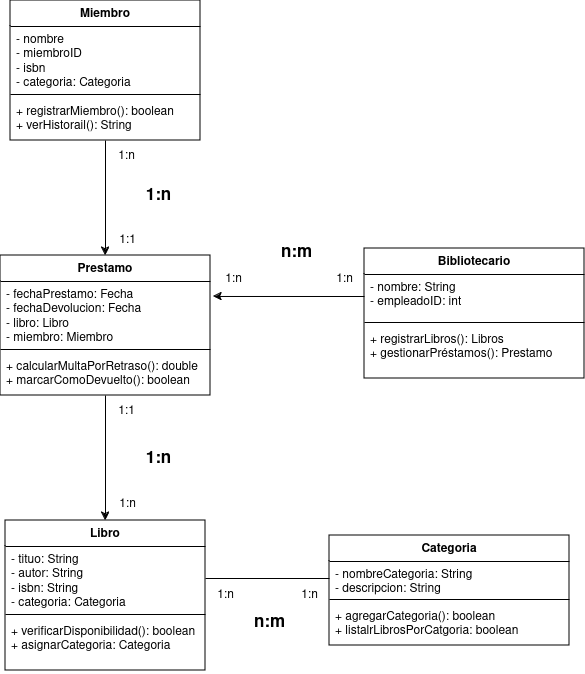

The diagram above was exported from draw.io. Its source (the exported page's mxGraphModel, read from the mxfile embedded in the PNG):
<mxGraphModel dx="1434" dy="750" grid="1" gridSize="10" guides="1" tooltips="1" connect="1" arrows="1" fold="1" page="1" pageScale="1" pageWidth="827" pageHeight="1169" math="0" shadow="0">
  <root>
    <mxCell id="0" />
    <mxCell id="1" parent="0" />
    <mxCell id="T6LgMJF3skR_shau-Jaf-4" value="Categoria" style="swimlane;fontStyle=1;align=center;verticalAlign=top;childLayout=stackLayout;horizontal=1;startSize=26;horizontalStack=0;resizeParent=1;resizeParentMax=0;resizeLast=0;collapsible=1;marginBottom=0;whiteSpace=wrap;html=1;" vertex="1" parent="1">
      <mxGeometry x="465" y="615" width="240" height="110" as="geometry" />
    </mxCell>
    <mxCell id="T6LgMJF3skR_shau-Jaf-5" value="&lt;div&gt;- nombreCategoria: String&lt;/div&gt;&lt;div&gt;- descripcion: String&lt;br&gt;&lt;/div&gt;" style="text;strokeColor=none;fillColor=none;align=left;verticalAlign=top;spacingLeft=4;spacingRight=4;overflow=hidden;rotatable=0;points=[[0,0.5],[1,0.5]];portConstraint=eastwest;whiteSpace=wrap;html=1;" vertex="1" parent="T6LgMJF3skR_shau-Jaf-4">
      <mxGeometry y="26" width="240" height="34" as="geometry" />
    </mxCell>
    <mxCell id="T6LgMJF3skR_shau-Jaf-6" value="" style="line;strokeWidth=1;fillColor=none;align=left;verticalAlign=middle;spacingTop=-1;spacingLeft=3;spacingRight=3;rotatable=0;labelPosition=right;points=[];portConstraint=eastwest;strokeColor=inherit;" vertex="1" parent="T6LgMJF3skR_shau-Jaf-4">
      <mxGeometry y="60" width="240" height="8" as="geometry" />
    </mxCell>
    <mxCell id="T6LgMJF3skR_shau-Jaf-7" value="&lt;div&gt;+ agregarCategoria(): boolean&lt;/div&gt;&lt;div&gt;+ listalrLibrosPorCatgoria: boolean&lt;br&gt;&lt;/div&gt;" style="text;strokeColor=none;fillColor=none;align=left;verticalAlign=top;spacingLeft=4;spacingRight=4;overflow=hidden;rotatable=0;points=[[0,0.5],[1,0.5]];portConstraint=eastwest;whiteSpace=wrap;html=1;" vertex="1" parent="T6LgMJF3skR_shau-Jaf-4">
      <mxGeometry y="68" width="240" height="42" as="geometry" />
    </mxCell>
    <mxCell id="T6LgMJF3skR_shau-Jaf-8" value="Libro" style="swimlane;fontStyle=1;align=center;verticalAlign=top;childLayout=stackLayout;horizontal=1;startSize=26;horizontalStack=0;resizeParent=1;resizeParentMax=0;resizeLast=0;collapsible=1;marginBottom=0;whiteSpace=wrap;html=1;" vertex="1" parent="1">
      <mxGeometry x="141" y="600" width="200" height="150" as="geometry" />
    </mxCell>
    <mxCell id="T6LgMJF3skR_shau-Jaf-9" value="&lt;div&gt;- tituo: String&lt;/div&gt;&lt;div&gt;- autor: String&lt;/div&gt;&lt;div&gt;- isbn: String&lt;/div&gt;&lt;div&gt;- categoria: Categoria&lt;br&gt;&lt;/div&gt;" style="text;strokeColor=none;fillColor=none;align=left;verticalAlign=top;spacingLeft=4;spacingRight=4;overflow=hidden;rotatable=0;points=[[0,0.5],[1,0.5]];portConstraint=eastwest;whiteSpace=wrap;html=1;" vertex="1" parent="T6LgMJF3skR_shau-Jaf-8">
      <mxGeometry y="26" width="200" height="64" as="geometry" />
    </mxCell>
    <mxCell id="T6LgMJF3skR_shau-Jaf-10" value="" style="line;strokeWidth=1;fillColor=none;align=left;verticalAlign=middle;spacingTop=-1;spacingLeft=3;spacingRight=3;rotatable=0;labelPosition=right;points=[];portConstraint=eastwest;strokeColor=inherit;" vertex="1" parent="T6LgMJF3skR_shau-Jaf-8">
      <mxGeometry y="90" width="200" height="8" as="geometry" />
    </mxCell>
    <mxCell id="T6LgMJF3skR_shau-Jaf-11" value="&lt;div&gt;+ verificarDisponibilidad(): boolean&lt;/div&gt;&lt;div&gt;+ asignarCategoria: Categoria&lt;br&gt;&lt;/div&gt;" style="text;strokeColor=none;fillColor=none;align=left;verticalAlign=top;spacingLeft=4;spacingRight=4;overflow=hidden;rotatable=0;points=[[0,0.5],[1,0.5]];portConstraint=eastwest;whiteSpace=wrap;html=1;" vertex="1" parent="T6LgMJF3skR_shau-Jaf-8">
      <mxGeometry y="98" width="200" height="52" as="geometry" />
    </mxCell>
    <mxCell id="T6LgMJF3skR_shau-Jaf-39" style="edgeStyle=orthogonalEdgeStyle;rounded=0;orthogonalLoop=1;jettySize=auto;html=1;exitX=0.5;exitY=1;exitDx=0;exitDy=0;entryX=0.5;entryY=0;entryDx=0;entryDy=0;" edge="1" parent="1" source="T6LgMJF3skR_shau-Jaf-12" target="T6LgMJF3skR_shau-Jaf-24">
      <mxGeometry relative="1" as="geometry" />
    </mxCell>
    <mxCell id="T6LgMJF3skR_shau-Jaf-12" value="Miembro" style="swimlane;fontStyle=1;align=center;verticalAlign=top;childLayout=stackLayout;horizontal=1;startSize=26;horizontalStack=0;resizeParent=1;resizeParentMax=0;resizeLast=0;collapsible=1;marginBottom=0;whiteSpace=wrap;html=1;" vertex="1" parent="1">
      <mxGeometry x="146" y="80" width="190" height="140" as="geometry" />
    </mxCell>
    <mxCell id="T6LgMJF3skR_shau-Jaf-13" value="&lt;div&gt;- nombre&lt;/div&gt;&lt;div&gt;- miembroID&lt;/div&gt;&lt;div&gt;- isbn&lt;/div&gt;&lt;div&gt;- categoria: Categoria&lt;br&gt;&lt;/div&gt;" style="text;strokeColor=none;fillColor=none;align=left;verticalAlign=top;spacingLeft=4;spacingRight=4;overflow=hidden;rotatable=0;points=[[0,0.5],[1,0.5]];portConstraint=eastwest;whiteSpace=wrap;html=1;" vertex="1" parent="T6LgMJF3skR_shau-Jaf-12">
      <mxGeometry y="26" width="190" height="64" as="geometry" />
    </mxCell>
    <mxCell id="T6LgMJF3skR_shau-Jaf-14" value="" style="line;strokeWidth=1;fillColor=none;align=left;verticalAlign=middle;spacingTop=-1;spacingLeft=3;spacingRight=3;rotatable=0;labelPosition=right;points=[];portConstraint=eastwest;strokeColor=inherit;" vertex="1" parent="T6LgMJF3skR_shau-Jaf-12">
      <mxGeometry y="90" width="190" height="8" as="geometry" />
    </mxCell>
    <mxCell id="T6LgMJF3skR_shau-Jaf-15" value="&lt;div&gt;+ registrarMiembro(): boolean&lt;br&gt;&lt;/div&gt;&lt;div&gt;+ verHistorail(): String&lt;br&gt;&lt;/div&gt;" style="text;strokeColor=none;fillColor=none;align=left;verticalAlign=top;spacingLeft=4;spacingRight=4;overflow=hidden;rotatable=0;points=[[0,0.5],[1,0.5]];portConstraint=eastwest;whiteSpace=wrap;html=1;" vertex="1" parent="T6LgMJF3skR_shau-Jaf-12">
      <mxGeometry y="98" width="190" height="42" as="geometry" />
    </mxCell>
    <mxCell id="T6LgMJF3skR_shau-Jaf-18" value="1:n" style="text;html=1;align=center;verticalAlign=middle;resizable=0;points=[];autosize=1;strokeColor=none;fillColor=none;" vertex="1" parent="1">
      <mxGeometry x="341" y="660" width="40" height="30" as="geometry" />
    </mxCell>
    <mxCell id="T6LgMJF3skR_shau-Jaf-19" value="1:n" style="text;html=1;align=center;verticalAlign=middle;resizable=0;points=[];autosize=1;strokeColor=none;fillColor=none;" vertex="1" parent="1">
      <mxGeometry x="425" y="660" width="40" height="30" as="geometry" />
    </mxCell>
    <mxCell id="T6LgMJF3skR_shau-Jaf-20" value="&lt;font style=&quot;font-size: 17px;&quot;&gt;&lt;b&gt;n:m&lt;/b&gt;&lt;/font&gt;" style="text;html=1;align=center;verticalAlign=middle;resizable=0;points=[];autosize=1;strokeColor=none;fillColor=none;strokeWidth=3;" vertex="1" parent="1">
      <mxGeometry x="380" y="687" width="50" height="30" as="geometry" />
    </mxCell>
    <mxCell id="T6LgMJF3skR_shau-Jaf-38" style="edgeStyle=orthogonalEdgeStyle;rounded=0;orthogonalLoop=1;jettySize=auto;html=1;exitX=0.5;exitY=1;exitDx=0;exitDy=0;entryX=0.5;entryY=0;entryDx=0;entryDy=0;" edge="1" parent="1" source="T6LgMJF3skR_shau-Jaf-24" target="T6LgMJF3skR_shau-Jaf-8">
      <mxGeometry relative="1" as="geometry" />
    </mxCell>
    <mxCell id="T6LgMJF3skR_shau-Jaf-24" value="Prestamo" style="swimlane;fontStyle=1;align=center;verticalAlign=top;childLayout=stackLayout;horizontal=1;startSize=26;horizontalStack=0;resizeParent=1;resizeParentMax=0;resizeLast=0;collapsible=1;marginBottom=0;whiteSpace=wrap;html=1;" vertex="1" parent="1">
      <mxGeometry x="136" y="335" width="210" height="140" as="geometry" />
    </mxCell>
    <mxCell id="T6LgMJF3skR_shau-Jaf-25" value="&lt;div&gt;- fechaPrestamo: Fecha&lt;/div&gt;&lt;div&gt;- fechaDevolucion: Fecha&lt;/div&gt;&lt;div&gt;- libro: Libro&lt;/div&gt;&lt;div&gt;- miembro: Miembro&lt;br&gt;&lt;/div&gt;" style="text;strokeColor=none;fillColor=none;align=left;verticalAlign=top;spacingLeft=4;spacingRight=4;overflow=hidden;rotatable=0;points=[[0,0.5],[1,0.5]];portConstraint=eastwest;whiteSpace=wrap;html=1;" vertex="1" parent="T6LgMJF3skR_shau-Jaf-24">
      <mxGeometry y="26" width="210" height="64" as="geometry" />
    </mxCell>
    <mxCell id="T6LgMJF3skR_shau-Jaf-26" value="" style="line;strokeWidth=1;fillColor=none;align=left;verticalAlign=middle;spacingTop=-1;spacingLeft=3;spacingRight=3;rotatable=0;labelPosition=right;points=[];portConstraint=eastwest;strokeColor=inherit;" vertex="1" parent="T6LgMJF3skR_shau-Jaf-24">
      <mxGeometry y="90" width="210" height="8" as="geometry" />
    </mxCell>
    <mxCell id="T6LgMJF3skR_shau-Jaf-27" value="&lt;div&gt;+ calcularMultaPorRetraso(): double&lt;/div&gt;&lt;div&gt;+ marcarComoDevuelto(): boolean&lt;br&gt;&lt;/div&gt;" style="text;strokeColor=none;fillColor=none;align=left;verticalAlign=top;spacingLeft=4;spacingRight=4;overflow=hidden;rotatable=0;points=[[0,0.5],[1,0.5]];portConstraint=eastwest;whiteSpace=wrap;html=1;" vertex="1" parent="T6LgMJF3skR_shau-Jaf-24">
      <mxGeometry y="98" width="210" height="42" as="geometry" />
    </mxCell>
    <mxCell id="T6LgMJF3skR_shau-Jaf-28" value="Bibliotecario" style="swimlane;fontStyle=1;align=center;verticalAlign=top;childLayout=stackLayout;horizontal=1;startSize=26;horizontalStack=0;resizeParent=1;resizeParentMax=0;resizeLast=0;collapsible=1;marginBottom=0;whiteSpace=wrap;html=1;" vertex="1" parent="1">
      <mxGeometry x="500" y="328" width="220" height="130" as="geometry" />
    </mxCell>
    <mxCell id="T6LgMJF3skR_shau-Jaf-29" value="&lt;div&gt;- nombre: String&lt;/div&gt;&lt;div&gt;- empleadoID: int&lt;/div&gt;&lt;div&gt;&lt;br&gt;&lt;/div&gt;&lt;div&gt;&lt;br&gt;&lt;/div&gt;" style="text;strokeColor=none;fillColor=none;align=left;verticalAlign=top;spacingLeft=4;spacingRight=4;overflow=hidden;rotatable=0;points=[[0,0.5],[1,0.5]];portConstraint=eastwest;whiteSpace=wrap;html=1;" vertex="1" parent="T6LgMJF3skR_shau-Jaf-28">
      <mxGeometry y="26" width="220" height="44" as="geometry" />
    </mxCell>
    <mxCell id="T6LgMJF3skR_shau-Jaf-30" value="" style="line;strokeWidth=1;fillColor=none;align=left;verticalAlign=middle;spacingTop=-1;spacingLeft=3;spacingRight=3;rotatable=0;labelPosition=right;points=[];portConstraint=eastwest;strokeColor=inherit;" vertex="1" parent="T6LgMJF3skR_shau-Jaf-28">
      <mxGeometry y="70" width="220" height="8" as="geometry" />
    </mxCell>
    <mxCell id="T6LgMJF3skR_shau-Jaf-31" value="&lt;div&gt;+ registrarLibros(): Libros&lt;/div&gt;&lt;div&gt;+ gestionarPréstamos(): Prestamo&lt;br&gt;&lt;/div&gt;" style="text;strokeColor=none;fillColor=none;align=left;verticalAlign=top;spacingLeft=4;spacingRight=4;overflow=hidden;rotatable=0;points=[[0,0.5],[1,0.5]];portConstraint=eastwest;whiteSpace=wrap;html=1;" vertex="1" parent="T6LgMJF3skR_shau-Jaf-28">
      <mxGeometry y="78" width="220" height="52" as="geometry" />
    </mxCell>
    <mxCell id="T6LgMJF3skR_shau-Jaf-32" style="edgeStyle=orthogonalEdgeStyle;rounded=0;orthogonalLoop=1;jettySize=auto;html=1;exitX=1;exitY=0.5;exitDx=0;exitDy=0;entryX=0;entryY=0.5;entryDx=0;entryDy=0;endArrow=none;endFill=0;startArrow=none;startFill=0;" edge="1" parent="1" source="T6LgMJF3skR_shau-Jaf-9" target="T6LgMJF3skR_shau-Jaf-5">
      <mxGeometry relative="1" as="geometry" />
    </mxCell>
    <mxCell id="T6LgMJF3skR_shau-Jaf-37" value="1:1" style="text;html=1;align=center;verticalAlign=middle;resizable=0;points=[];autosize=1;strokeColor=none;fillColor=none;" vertex="1" parent="1">
      <mxGeometry x="242" y="476" width="40" height="30" as="geometry" />
    </mxCell>
    <mxCell id="T6LgMJF3skR_shau-Jaf-41" style="edgeStyle=orthogonalEdgeStyle;rounded=0;orthogonalLoop=1;jettySize=auto;html=1;exitX=0;exitY=0.5;exitDx=0;exitDy=0;entryX=1.014;entryY=0.234;entryDx=0;entryDy=0;entryPerimeter=0;" edge="1" parent="1" source="T6LgMJF3skR_shau-Jaf-29" target="T6LgMJF3skR_shau-Jaf-25">
      <mxGeometry relative="1" as="geometry" />
    </mxCell>
    <mxCell id="T6LgMJF3skR_shau-Jaf-42" value="1:n" style="text;html=1;align=center;verticalAlign=middle;resizable=0;points=[];autosize=1;strokeColor=none;fillColor=none;" vertex="1" parent="1">
      <mxGeometry x="243" y="569" width="40" height="30" as="geometry" />
    </mxCell>
    <mxCell id="T6LgMJF3skR_shau-Jaf-43" value="&lt;font style=&quot;font-size: 17px;&quot;&gt;&lt;b&gt;1:n&lt;/b&gt;&lt;/font&gt;" style="text;html=1;align=center;verticalAlign=middle;resizable=0;points=[];autosize=1;strokeColor=none;fillColor=none;strokeWidth=3;" vertex="1" parent="1">
      <mxGeometry x="269" y="523" width="50" height="30" as="geometry" />
    </mxCell>
    <mxCell id="T6LgMJF3skR_shau-Jaf-44" value="1:n" style="text;html=1;align=center;verticalAlign=middle;resizable=0;points=[];autosize=1;strokeColor=none;fillColor=none;" vertex="1" parent="1">
      <mxGeometry x="349" y="344" width="40" height="30" as="geometry" />
    </mxCell>
    <mxCell id="T6LgMJF3skR_shau-Jaf-45" value="1:n" style="text;html=1;align=center;verticalAlign=middle;resizable=0;points=[];autosize=1;strokeColor=none;fillColor=none;" vertex="1" parent="1">
      <mxGeometry x="460" y="344" width="40" height="30" as="geometry" />
    </mxCell>
    <mxCell id="T6LgMJF3skR_shau-Jaf-46" value="&lt;font style=&quot;font-size: 17px;&quot;&gt;&lt;b&gt;n:m&lt;/b&gt;&lt;/font&gt;" style="text;html=1;align=center;verticalAlign=middle;resizable=0;points=[];autosize=1;strokeColor=none;fillColor=none;strokeWidth=3;" vertex="1" parent="1">
      <mxGeometry x="407" y="317" width="50" height="30" as="geometry" />
    </mxCell>
    <mxCell id="T6LgMJF3skR_shau-Jaf-47" value="1:n" style="text;html=1;align=center;verticalAlign=middle;resizable=0;points=[];autosize=1;strokeColor=none;fillColor=none;" vertex="1" parent="1">
      <mxGeometry x="242" y="221" width="40" height="30" as="geometry" />
    </mxCell>
    <mxCell id="T6LgMJF3skR_shau-Jaf-48" value="1:1" style="text;html=1;align=center;verticalAlign=middle;resizable=0;points=[];autosize=1;strokeColor=none;fillColor=none;" vertex="1" parent="1">
      <mxGeometry x="243" y="305" width="40" height="30" as="geometry" />
    </mxCell>
    <mxCell id="T6LgMJF3skR_shau-Jaf-49" value="&lt;font style=&quot;font-size: 17px;&quot;&gt;&lt;b&gt;1:n&lt;/b&gt;&lt;/font&gt;" style="text;html=1;align=center;verticalAlign=middle;resizable=0;points=[];autosize=1;strokeColor=none;fillColor=none;strokeWidth=3;" vertex="1" parent="1">
      <mxGeometry x="269" y="260" width="50" height="30" as="geometry" />
    </mxCell>
  </root>
</mxGraphModel>